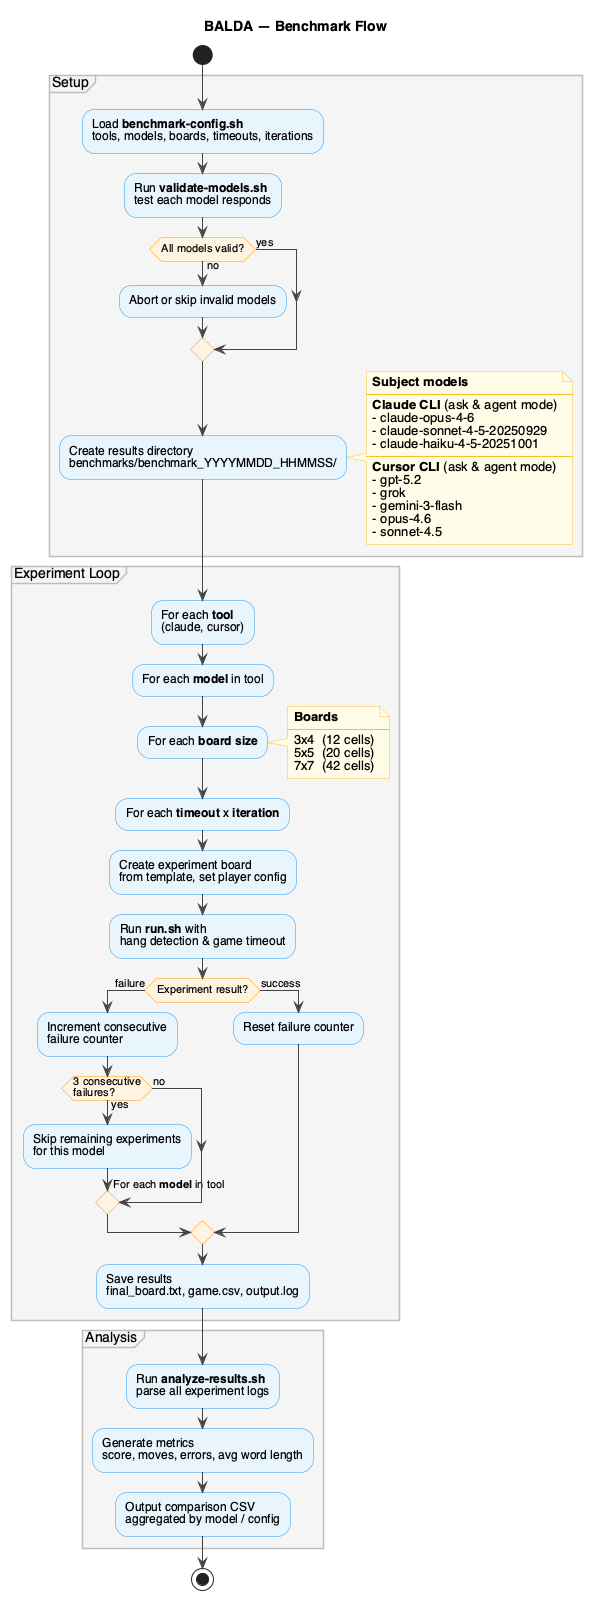

The diagram above was rendered by PlantUML. Its source (embedded in the PNG):
@startuml benchmark-flow
skinparam backgroundColor #FEFEFE
skinparam defaultFontName Helvetica
skinparam ArrowColor #444444
skinparam ActivityBackgroundColor #E8F4FD
skinparam ActivityBorderColor #2196F3
skinparam ActivityDiamondBackgroundColor #FFF3E0
skinparam ActivityDiamondBorderColor #FF9800
skinparam NoteBackgroundColor #FFFDE7
skinparam NoteBorderColor #FBC02D
skinparam PartitionBackgroundColor #F5F5F5
skinparam PartitionBorderColor #BDBDBD

title BALDA — Benchmark Flow

start

partition "Setup" {
  :Load **benchmark-config.sh**
  tools, models, boards, timeouts, iterations;

  :Run **validate-models.sh**
  test each model responds;

  if (All models valid?) then (no)
    :Abort or skip invalid models;
  else (yes)
  endif

  :Create results directory
  benchmarks/benchmark_YYYYMMDD_HHMMSS/;
}

note right
  **Subject models**
  ----
  **Claude CLI** (ask & agent mode)
  - claude-opus-4-6
  - claude-sonnet-4-5-20250929
  - claude-haiku-4-5-20251001
  ----
  **Cursor CLI** (ask & agent mode)
  - gpt-5.2
  - grok
  - gemini-3-flash
  - opus-4.6
  - sonnet-4.5
end note

partition "Experiment Loop" {
  :For each **tool**
  (claude, cursor);

  :For each **model** in tool;

  :For each **board size**;

  note right
    **Boards**
    ----
    3x4  (12 cells)
    5x5  (20 cells)
    7x7  (42 cells)
  end note

  :For each **timeout** x **iteration**;

  :Create experiment board
  from template, set player config;

  :Run **run.sh** with
  hang detection & game timeout;

  if (Experiment result?) then (failure)
    :Increment consecutive
    failure counter;
    if (3 consecutive\nfailures?) then (yes)
      :Skip remaining experiments
      for this model;
      -> For each **model** in tool;
    else (no)
    endif
  else (success)
    :Reset failure counter;
  endif

  :Save results
  final_board.txt, game.csv, output.log;
}

partition "Analysis" {
  :Run **analyze-results.sh**
  parse all experiment logs;

  :Generate metrics
  score, moves, errors, avg word length;

  :Output comparison CSV
  aggregated by model / config;
}

stop

@enduml